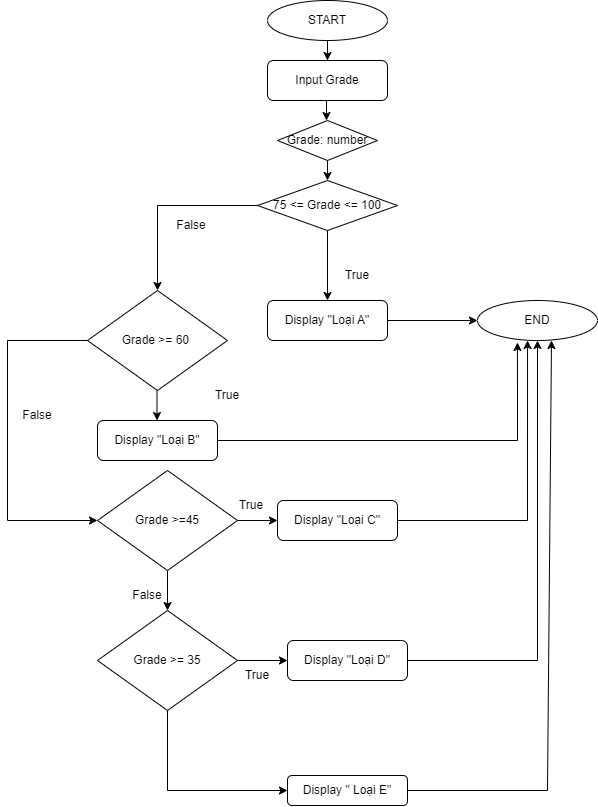

The diagram above was exported from draw.io. Its source (the exported page's mxGraphModel, read from the mxfile embedded in the PNG):
<mxGraphModel dx="1257" dy="723" grid="1" gridSize="10" guides="1" tooltips="1" connect="1" arrows="1" fold="1" page="1" pageScale="1" pageWidth="827" pageHeight="1169" math="0" shadow="0">
  <root>
    <mxCell id="0" />
    <mxCell id="1" parent="0" />
    <mxCell id="7OWFRdnTQWwzJMM3EGeY-1" value="" style="edgeStyle=orthogonalEdgeStyle;rounded=0;orthogonalLoop=1;jettySize=auto;html=1;" edge="1" parent="1" source="7OWFRdnTQWwzJMM3EGeY-2" target="7OWFRdnTQWwzJMM3EGeY-4">
      <mxGeometry relative="1" as="geometry" />
    </mxCell>
    <mxCell id="7OWFRdnTQWwzJMM3EGeY-2" value="START" style="ellipse;whiteSpace=wrap;html=1;" vertex="1" parent="1">
      <mxGeometry x="340" width="120" height="40" as="geometry" />
    </mxCell>
    <mxCell id="7OWFRdnTQWwzJMM3EGeY-4" value="Input Grade" style="rounded=1;whiteSpace=wrap;html=1;" vertex="1" parent="1">
      <mxGeometry x="340" y="60" width="120" height="40" as="geometry" />
    </mxCell>
    <mxCell id="7OWFRdnTQWwzJMM3EGeY-5" value="75 &amp;lt;= Grade &amp;lt;= 100" style="rhombus;whiteSpace=wrap;html=1;" vertex="1" parent="1">
      <mxGeometry x="330" y="180" width="140" height="50" as="geometry" />
    </mxCell>
    <mxCell id="7OWFRdnTQWwzJMM3EGeY-38" value="" style="edgeStyle=orthogonalEdgeStyle;rounded=0;orthogonalLoop=1;jettySize=auto;html=1;" edge="1" parent="1" source="7OWFRdnTQWwzJMM3EGeY-6" target="7OWFRdnTQWwzJMM3EGeY-37">
      <mxGeometry relative="1" as="geometry" />
    </mxCell>
    <mxCell id="7OWFRdnTQWwzJMM3EGeY-6" value="Display &quot;Loại A&quot;" style="rounded=1;whiteSpace=wrap;html=1;" vertex="1" parent="1">
      <mxGeometry x="340" y="300" width="120" height="40" as="geometry" />
    </mxCell>
    <mxCell id="7OWFRdnTQWwzJMM3EGeY-7" value="" style="endArrow=classic;html=1;rounded=0;entryX=0.5;entryY=0;entryDx=0;entryDy=0;exitX=0.5;exitY=1;exitDx=0;exitDy=0;" edge="1" parent="1" source="7OWFRdnTQWwzJMM3EGeY-5" target="7OWFRdnTQWwzJMM3EGeY-6">
      <mxGeometry width="50" height="50" relative="1" as="geometry">
        <mxPoint x="390" y="280" as="sourcePoint" />
        <mxPoint x="440" y="230" as="targetPoint" />
      </mxGeometry>
    </mxCell>
    <mxCell id="7OWFRdnTQWwzJMM3EGeY-8" value="" style="endArrow=classic;html=1;rounded=0;exitX=0;exitY=0.5;exitDx=0;exitDy=0;" edge="1" parent="1" source="7OWFRdnTQWwzJMM3EGeY-5">
      <mxGeometry relative="1" as="geometry">
        <mxPoint x="280" y="210" as="sourcePoint" />
        <mxPoint x="230" y="290" as="targetPoint" />
        <Array as="points">
          <mxPoint x="230" y="205" />
        </Array>
      </mxGeometry>
    </mxCell>
    <mxCell id="7OWFRdnTQWwzJMM3EGeY-9" value="Grade &amp;gt;= 60&amp;nbsp;" style="rhombus;whiteSpace=wrap;html=1;" vertex="1" parent="1">
      <mxGeometry x="160" y="290" width="140" height="100" as="geometry" />
    </mxCell>
    <mxCell id="7OWFRdnTQWwzJMM3EGeY-10" value="Display &quot;Loại B&quot;" style="rounded=1;whiteSpace=wrap;html=1;" vertex="1" parent="1">
      <mxGeometry x="170" y="420" width="120" height="40" as="geometry" />
    </mxCell>
    <mxCell id="7OWFRdnTQWwzJMM3EGeY-11" value="True" style="text;html=1;align=center;verticalAlign=middle;whiteSpace=wrap;rounded=0;" vertex="1" parent="1">
      <mxGeometry x="270" y="380" width="60" height="30" as="geometry" />
    </mxCell>
    <mxCell id="7OWFRdnTQWwzJMM3EGeY-12" value="" style="endArrow=classic;html=1;rounded=0;" edge="1" parent="1">
      <mxGeometry width="50" height="50" relative="1" as="geometry">
        <mxPoint x="229.5" y="390" as="sourcePoint" />
        <mxPoint x="229.5" y="420" as="targetPoint" />
      </mxGeometry>
    </mxCell>
    <mxCell id="7OWFRdnTQWwzJMM3EGeY-13" value="" style="endArrow=classic;html=1;rounded=0;exitX=0;exitY=0.5;exitDx=0;exitDy=0;" edge="1" parent="1" source="7OWFRdnTQWwzJMM3EGeY-9">
      <mxGeometry relative="1" as="geometry">
        <mxPoint x="160" y="350" as="sourcePoint" />
        <mxPoint x="170" y="520" as="targetPoint" />
        <Array as="points">
          <mxPoint x="150" y="340" />
          <mxPoint x="120" y="340" />
          <mxPoint x="80" y="340" />
          <mxPoint x="80" y="520" />
        </Array>
      </mxGeometry>
    </mxCell>
    <mxCell id="7OWFRdnTQWwzJMM3EGeY-14" value="False" style="text;html=1;align=center;verticalAlign=middle;whiteSpace=wrap;rounded=0;" vertex="1" parent="1">
      <mxGeometry x="80" y="400" width="60" height="30" as="geometry" />
    </mxCell>
    <mxCell id="7OWFRdnTQWwzJMM3EGeY-15" value="" style="edgeStyle=orthogonalEdgeStyle;rounded=0;orthogonalLoop=1;jettySize=auto;html=1;" edge="1" parent="1" source="7OWFRdnTQWwzJMM3EGeY-17" target="7OWFRdnTQWwzJMM3EGeY-18">
      <mxGeometry relative="1" as="geometry" />
    </mxCell>
    <mxCell id="7OWFRdnTQWwzJMM3EGeY-16" value="" style="edgeStyle=orthogonalEdgeStyle;rounded=0;orthogonalLoop=1;jettySize=auto;html=1;" edge="1" parent="1" source="7OWFRdnTQWwzJMM3EGeY-17" target="7OWFRdnTQWwzJMM3EGeY-21">
      <mxGeometry relative="1" as="geometry" />
    </mxCell>
    <mxCell id="7OWFRdnTQWwzJMM3EGeY-17" value="Grade &amp;gt;=45" style="rhombus;whiteSpace=wrap;html=1;" vertex="1" parent="1">
      <mxGeometry x="170" y="470" width="140" height="100" as="geometry" />
    </mxCell>
    <mxCell id="7OWFRdnTQWwzJMM3EGeY-18" value="Display &quot;Loại C&quot;" style="rounded=1;whiteSpace=wrap;html=1;" vertex="1" parent="1">
      <mxGeometry x="350" y="500" width="120" height="40" as="geometry" />
    </mxCell>
    <mxCell id="7OWFRdnTQWwzJMM3EGeY-19" value="" style="edgeStyle=orthogonalEdgeStyle;rounded=0;orthogonalLoop=1;jettySize=auto;html=1;" edge="1" parent="1" source="7OWFRdnTQWwzJMM3EGeY-21" target="7OWFRdnTQWwzJMM3EGeY-22">
      <mxGeometry relative="1" as="geometry" />
    </mxCell>
    <mxCell id="7OWFRdnTQWwzJMM3EGeY-21" value="Grade &amp;gt;= 35" style="rhombus;whiteSpace=wrap;html=1;" vertex="1" parent="1">
      <mxGeometry x="170" y="610" width="140" height="100" as="geometry" />
    </mxCell>
    <mxCell id="7OWFRdnTQWwzJMM3EGeY-22" value="Display &quot;Loại D&quot;" style="rounded=1;whiteSpace=wrap;html=1;" vertex="1" parent="1">
      <mxGeometry x="360" y="640" width="120" height="40" as="geometry" />
    </mxCell>
    <mxCell id="7OWFRdnTQWwzJMM3EGeY-23" value="True" style="text;html=1;align=center;verticalAlign=middle;whiteSpace=wrap;rounded=0;" vertex="1" parent="1">
      <mxGeometry x="400" y="260" width="60" height="30" as="geometry" />
    </mxCell>
    <mxCell id="7OWFRdnTQWwzJMM3EGeY-24" value="True" style="text;html=1;align=center;verticalAlign=middle;whiteSpace=wrap;rounded=0;" vertex="1" parent="1">
      <mxGeometry x="300" y="660" width="60" height="30" as="geometry" />
    </mxCell>
    <mxCell id="7OWFRdnTQWwzJMM3EGeY-25" value="True" style="text;html=1;align=center;verticalAlign=middle;whiteSpace=wrap;rounded=0;" vertex="1" parent="1">
      <mxGeometry x="294" y="490" width="60" height="30" as="geometry" />
    </mxCell>
    <mxCell id="7OWFRdnTQWwzJMM3EGeY-26" value="False" style="text;html=1;align=center;verticalAlign=middle;whiteSpace=wrap;rounded=0;" vertex="1" parent="1">
      <mxGeometry x="190" y="580" width="60" height="30" as="geometry" />
    </mxCell>
    <mxCell id="7OWFRdnTQWwzJMM3EGeY-29" value="Display &quot; Loại E&quot;" style="rounded=1;whiteSpace=wrap;html=1;" vertex="1" parent="1">
      <mxGeometry x="360" y="775" width="120" height="30" as="geometry" />
    </mxCell>
    <mxCell id="7OWFRdnTQWwzJMM3EGeY-30" value="False" style="text;html=1;align=center;verticalAlign=middle;whiteSpace=wrap;rounded=0;" vertex="1" parent="1">
      <mxGeometry x="234" y="210" width="60" height="30" as="geometry" />
    </mxCell>
    <mxCell id="7OWFRdnTQWwzJMM3EGeY-31" value="Grade: number" style="rhombus;whiteSpace=wrap;html=1;" vertex="1" parent="1">
      <mxGeometry x="350" y="120" width="100" height="40" as="geometry" />
    </mxCell>
    <mxCell id="7OWFRdnTQWwzJMM3EGeY-33" value="" style="edgeStyle=orthogonalEdgeStyle;rounded=0;orthogonalLoop=1;jettySize=auto;html=1;" edge="1" parent="1">
      <mxGeometry relative="1" as="geometry">
        <mxPoint x="399" y="100" as="sourcePoint" />
        <mxPoint x="399" y="120" as="targetPoint" />
      </mxGeometry>
    </mxCell>
    <mxCell id="7OWFRdnTQWwzJMM3EGeY-35" value="" style="edgeStyle=orthogonalEdgeStyle;rounded=0;orthogonalLoop=1;jettySize=auto;html=1;" edge="1" parent="1">
      <mxGeometry relative="1" as="geometry">
        <mxPoint x="400" y="160" as="sourcePoint" />
        <mxPoint x="400" y="180" as="targetPoint" />
      </mxGeometry>
    </mxCell>
    <mxCell id="7OWFRdnTQWwzJMM3EGeY-36" value="" style="endArrow=classic;html=1;rounded=0;exitX=0.5;exitY=1;exitDx=0;exitDy=0;entryX=0;entryY=0.5;entryDx=0;entryDy=0;" edge="1" parent="1" source="7OWFRdnTQWwzJMM3EGeY-21" target="7OWFRdnTQWwzJMM3EGeY-29">
      <mxGeometry width="50" height="50" relative="1" as="geometry">
        <mxPoint x="390" y="690" as="sourcePoint" />
        <mxPoint x="440" y="640" as="targetPoint" />
        <Array as="points">
          <mxPoint x="240" y="790" />
        </Array>
      </mxGeometry>
    </mxCell>
    <mxCell id="7OWFRdnTQWwzJMM3EGeY-37" value="END" style="ellipse;whiteSpace=wrap;html=1;" vertex="1" parent="1">
      <mxGeometry x="550" y="300" width="120" height="40" as="geometry" />
    </mxCell>
    <mxCell id="7OWFRdnTQWwzJMM3EGeY-39" value="" style="endArrow=classic;html=1;rounded=0;exitX=1;exitY=0.5;exitDx=0;exitDy=0;entryX=0.333;entryY=1.05;entryDx=0;entryDy=0;entryPerimeter=0;" edge="1" parent="1" source="7OWFRdnTQWwzJMM3EGeY-10" target="7OWFRdnTQWwzJMM3EGeY-37">
      <mxGeometry width="50" height="50" relative="1" as="geometry">
        <mxPoint x="390" y="490" as="sourcePoint" />
        <mxPoint x="440" y="440" as="targetPoint" />
        <Array as="points">
          <mxPoint x="590" y="440" />
        </Array>
      </mxGeometry>
    </mxCell>
    <mxCell id="7OWFRdnTQWwzJMM3EGeY-40" value="" style="endArrow=classic;html=1;rounded=0;exitX=1;exitY=0.5;exitDx=0;exitDy=0;entryX=0.417;entryY=1;entryDx=0;entryDy=0;entryPerimeter=0;" edge="1" parent="1" target="7OWFRdnTQWwzJMM3EGeY-37">
      <mxGeometry width="50" height="50" relative="1" as="geometry">
        <mxPoint x="470" y="520" as="sourcePoint" />
        <mxPoint x="790" y="420" as="targetPoint" />
        <Array as="points">
          <mxPoint x="600" y="520" />
        </Array>
      </mxGeometry>
    </mxCell>
    <mxCell id="7OWFRdnTQWwzJMM3EGeY-41" value="" style="endArrow=classic;html=1;rounded=0;exitX=1;exitY=0.5;exitDx=0;exitDy=0;" edge="1" parent="1" source="7OWFRdnTQWwzJMM3EGeY-22" target="7OWFRdnTQWwzJMM3EGeY-37">
      <mxGeometry width="50" height="50" relative="1" as="geometry">
        <mxPoint x="490" y="660" as="sourcePoint" />
        <mxPoint x="620" y="340" as="targetPoint" />
        <Array as="points">
          <mxPoint x="610" y="660" />
        </Array>
      </mxGeometry>
    </mxCell>
    <mxCell id="7OWFRdnTQWwzJMM3EGeY-42" value="" style="endArrow=classic;html=1;rounded=0;exitX=1;exitY=0.5;exitDx=0;exitDy=0;" edge="1" parent="1">
      <mxGeometry width="50" height="50" relative="1" as="geometry">
        <mxPoint x="480" y="790" as="sourcePoint" />
        <mxPoint x="624" y="340" as="targetPoint" />
        <Array as="points">
          <mxPoint x="620" y="790" />
        </Array>
      </mxGeometry>
    </mxCell>
  </root>
</mxGraphModel>